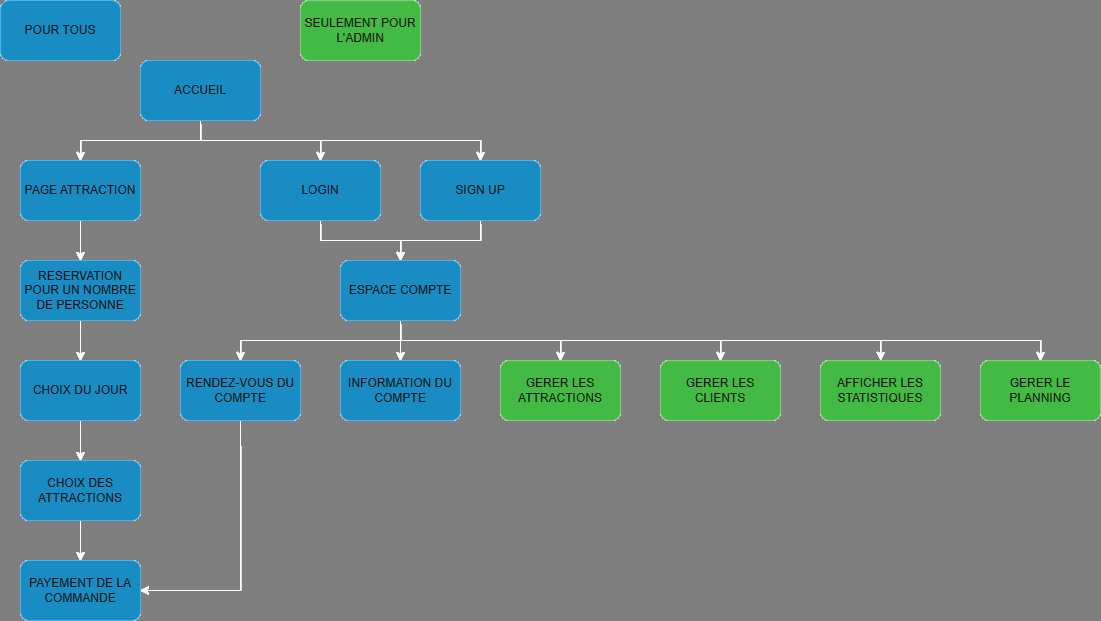

The diagram above was exported from draw.io. Its source (the exported page's mxGraphModel, read from the mxfile embedded in the PNG):
<mxGraphModel dx="1433" dy="758" grid="1" gridSize="10" guides="1" tooltips="1" connect="1" arrows="1" fold="1" page="1" pageScale="1" pageWidth="827" pageHeight="1169" math="0" shadow="0">
  <root>
    <mxCell id="0" />
    <mxCell id="1" parent="0" />
    <mxCell id="PqZ07yUisYd9yybWgd7R-13" style="edgeStyle=orthogonalEdgeStyle;rounded=0;orthogonalLoop=1;jettySize=auto;html=1;exitX=0.5;exitY=1;exitDx=0;exitDy=0;entryX=0.5;entryY=0;entryDx=0;entryDy=0;" edge="1" parent="1" source="PqZ07yUisYd9yybWgd7R-1" target="PqZ07yUisYd9yybWgd7R-3">
      <mxGeometry relative="1" as="geometry" />
    </mxCell>
    <mxCell id="PqZ07yUisYd9yybWgd7R-14" style="edgeStyle=orthogonalEdgeStyle;rounded=0;orthogonalLoop=1;jettySize=auto;html=1;exitX=0.5;exitY=1;exitDx=0;exitDy=0;entryX=0.5;entryY=0;entryDx=0;entryDy=0;" edge="1" parent="1" source="PqZ07yUisYd9yybWgd7R-1" target="PqZ07yUisYd9yybWgd7R-5">
      <mxGeometry relative="1" as="geometry" />
    </mxCell>
    <mxCell id="PqZ07yUisYd9yybWgd7R-15" style="edgeStyle=orthogonalEdgeStyle;rounded=0;orthogonalLoop=1;jettySize=auto;html=1;exitX=0.5;exitY=1;exitDx=0;exitDy=0;entryX=0.5;entryY=0;entryDx=0;entryDy=0;" edge="1" parent="1" source="PqZ07yUisYd9yybWgd7R-1" target="PqZ07yUisYd9yybWgd7R-6">
      <mxGeometry relative="1" as="geometry" />
    </mxCell>
    <mxCell id="PqZ07yUisYd9yybWgd7R-1" value="ACCUEIL" style="rounded=1;whiteSpace=wrap;html=1;fillColor=#1ba1e2;fontColor=#ffffff;strokeColor=#006EAF;" vertex="1" parent="1">
      <mxGeometry x="150" y="100" width="120" height="60" as="geometry" />
    </mxCell>
    <mxCell id="PqZ07yUisYd9yybWgd7R-18" style="edgeStyle=orthogonalEdgeStyle;rounded=0;orthogonalLoop=1;jettySize=auto;html=1;exitX=0.5;exitY=1;exitDx=0;exitDy=0;entryX=0.5;entryY=0;entryDx=0;entryDy=0;" edge="1" parent="1" source="PqZ07yUisYd9yybWgd7R-3" target="PqZ07yUisYd9yybWgd7R-9">
      <mxGeometry relative="1" as="geometry" />
    </mxCell>
    <mxCell id="PqZ07yUisYd9yybWgd7R-3" value="PAGE ATTRACTION" style="rounded=1;whiteSpace=wrap;html=1;fillColor=#1ba1e2;fontColor=#ffffff;strokeColor=#006EAF;" vertex="1" parent="1">
      <mxGeometry x="30" y="200" width="120" height="60" as="geometry" />
    </mxCell>
    <mxCell id="PqZ07yUisYd9yybWgd7R-16" style="edgeStyle=orthogonalEdgeStyle;rounded=0;orthogonalLoop=1;jettySize=auto;html=1;exitX=0.5;exitY=1;exitDx=0;exitDy=0;entryX=0.5;entryY=0;entryDx=0;entryDy=0;" edge="1" parent="1" source="PqZ07yUisYd9yybWgd7R-5" target="PqZ07yUisYd9yybWgd7R-7">
      <mxGeometry relative="1" as="geometry" />
    </mxCell>
    <mxCell id="PqZ07yUisYd9yybWgd7R-5" value="LOGIN" style="rounded=1;whiteSpace=wrap;html=1;fillColor=#1ba1e2;fontColor=#ffffff;strokeColor=#006EAF;" vertex="1" parent="1">
      <mxGeometry x="270" y="200" width="120" height="60" as="geometry" />
    </mxCell>
    <mxCell id="PqZ07yUisYd9yybWgd7R-17" style="edgeStyle=orthogonalEdgeStyle;rounded=0;orthogonalLoop=1;jettySize=auto;html=1;exitX=0.5;exitY=1;exitDx=0;exitDy=0;" edge="1" parent="1" source="PqZ07yUisYd9yybWgd7R-6">
      <mxGeometry relative="1" as="geometry">
        <mxPoint x="410" y="300" as="targetPoint" />
      </mxGeometry>
    </mxCell>
    <mxCell id="PqZ07yUisYd9yybWgd7R-6" value="SIGN UP" style="rounded=1;whiteSpace=wrap;html=1;fillColor=#1ba1e2;fontColor=#ffffff;strokeColor=#006EAF;" vertex="1" parent="1">
      <mxGeometry x="430" y="200" width="120" height="60" as="geometry" />
    </mxCell>
    <mxCell id="PqZ07yUisYd9yybWgd7R-24" style="edgeStyle=orthogonalEdgeStyle;rounded=0;orthogonalLoop=1;jettySize=auto;html=1;exitX=0.5;exitY=1;exitDx=0;exitDy=0;entryX=0.5;entryY=0;entryDx=0;entryDy=0;" edge="1" parent="1" source="PqZ07yUisYd9yybWgd7R-7" target="PqZ07yUisYd9yybWgd7R-23">
      <mxGeometry relative="1" as="geometry" />
    </mxCell>
    <mxCell id="PqZ07yUisYd9yybWgd7R-25" style="edgeStyle=orthogonalEdgeStyle;rounded=0;orthogonalLoop=1;jettySize=auto;html=1;exitX=0.5;exitY=1;exitDx=0;exitDy=0;entryX=0.5;entryY=0;entryDx=0;entryDy=0;" edge="1" parent="1" source="PqZ07yUisYd9yybWgd7R-7" target="PqZ07yUisYd9yybWgd7R-22">
      <mxGeometry relative="1" as="geometry" />
    </mxCell>
    <mxCell id="PqZ07yUisYd9yybWgd7R-32" style="edgeStyle=orthogonalEdgeStyle;rounded=0;orthogonalLoop=1;jettySize=auto;html=1;exitX=0.5;exitY=1;exitDx=0;exitDy=0;entryX=0.5;entryY=0;entryDx=0;entryDy=0;" edge="1" parent="1" source="PqZ07yUisYd9yybWgd7R-7" target="PqZ07yUisYd9yybWgd7R-27">
      <mxGeometry relative="1" as="geometry" />
    </mxCell>
    <mxCell id="PqZ07yUisYd9yybWgd7R-33" style="edgeStyle=orthogonalEdgeStyle;rounded=0;orthogonalLoop=1;jettySize=auto;html=1;exitX=0.5;exitY=1;exitDx=0;exitDy=0;entryX=0.5;entryY=0;entryDx=0;entryDy=0;" edge="1" parent="1" source="PqZ07yUisYd9yybWgd7R-7" target="PqZ07yUisYd9yybWgd7R-29">
      <mxGeometry relative="1" as="geometry" />
    </mxCell>
    <mxCell id="PqZ07yUisYd9yybWgd7R-34" style="edgeStyle=orthogonalEdgeStyle;rounded=0;orthogonalLoop=1;jettySize=auto;html=1;exitX=0.5;exitY=1;exitDx=0;exitDy=0;" edge="1" parent="1" source="PqZ07yUisYd9yybWgd7R-7" target="PqZ07yUisYd9yybWgd7R-30">
      <mxGeometry relative="1" as="geometry" />
    </mxCell>
    <mxCell id="PqZ07yUisYd9yybWgd7R-35" style="edgeStyle=orthogonalEdgeStyle;rounded=0;orthogonalLoop=1;jettySize=auto;html=1;exitX=0.5;exitY=1;exitDx=0;exitDy=0;entryX=0.5;entryY=0;entryDx=0;entryDy=0;" edge="1" parent="1" source="PqZ07yUisYd9yybWgd7R-7" target="PqZ07yUisYd9yybWgd7R-31">
      <mxGeometry relative="1" as="geometry" />
    </mxCell>
    <mxCell id="PqZ07yUisYd9yybWgd7R-7" value="ESPACE COMPTE" style="rounded=1;whiteSpace=wrap;html=1;fillColor=#1ba1e2;fontColor=#ffffff;strokeColor=#006EAF;" vertex="1" parent="1">
      <mxGeometry x="350" y="300" width="120" height="60" as="geometry" />
    </mxCell>
    <mxCell id="PqZ07yUisYd9yybWgd7R-19" style="edgeStyle=orthogonalEdgeStyle;rounded=0;orthogonalLoop=1;jettySize=auto;html=1;exitX=0.5;exitY=1;exitDx=0;exitDy=0;entryX=0.5;entryY=0;entryDx=0;entryDy=0;" edge="1" parent="1" source="PqZ07yUisYd9yybWgd7R-9" target="PqZ07yUisYd9yybWgd7R-10">
      <mxGeometry relative="1" as="geometry" />
    </mxCell>
    <mxCell id="PqZ07yUisYd9yybWgd7R-9" value="RESERVATION POUR UN NOMBRE DE PERSONNE" style="rounded=1;whiteSpace=wrap;html=1;fillColor=#1ba1e2;fontColor=#ffffff;strokeColor=#006EAF;" vertex="1" parent="1">
      <mxGeometry x="30" y="300" width="120" height="60" as="geometry" />
    </mxCell>
    <mxCell id="PqZ07yUisYd9yybWgd7R-20" style="edgeStyle=orthogonalEdgeStyle;rounded=0;orthogonalLoop=1;jettySize=auto;html=1;exitX=0.5;exitY=1;exitDx=0;exitDy=0;entryX=0.5;entryY=0;entryDx=0;entryDy=0;" edge="1" parent="1" source="PqZ07yUisYd9yybWgd7R-10" target="PqZ07yUisYd9yybWgd7R-11">
      <mxGeometry relative="1" as="geometry" />
    </mxCell>
    <mxCell id="PqZ07yUisYd9yybWgd7R-10" value="CHOIX DU JOUR" style="rounded=1;whiteSpace=wrap;html=1;fillColor=#1ba1e2;fontColor=#ffffff;strokeColor=#006EAF;" vertex="1" parent="1">
      <mxGeometry x="30" y="400" width="120" height="60" as="geometry" />
    </mxCell>
    <mxCell id="PqZ07yUisYd9yybWgd7R-21" style="edgeStyle=orthogonalEdgeStyle;rounded=0;orthogonalLoop=1;jettySize=auto;html=1;exitX=0.5;exitY=1;exitDx=0;exitDy=0;entryX=0.5;entryY=0;entryDx=0;entryDy=0;" edge="1" parent="1" source="PqZ07yUisYd9yybWgd7R-11" target="PqZ07yUisYd9yybWgd7R-12">
      <mxGeometry relative="1" as="geometry" />
    </mxCell>
    <mxCell id="PqZ07yUisYd9yybWgd7R-11" value="CHOIX DES ATTRACTIONS" style="rounded=1;whiteSpace=wrap;html=1;fillColor=#1ba1e2;fontColor=#ffffff;strokeColor=#006EAF;" vertex="1" parent="1">
      <mxGeometry x="30" y="500" width="120" height="60" as="geometry" />
    </mxCell>
    <mxCell id="PqZ07yUisYd9yybWgd7R-12" value="PAYEMENT DE LA COMMANDE" style="rounded=1;whiteSpace=wrap;html=1;fillColor=#1ba1e2;fontColor=#ffffff;strokeColor=#006EAF;" vertex="1" parent="1">
      <mxGeometry x="30" y="600" width="120" height="60" as="geometry" />
    </mxCell>
    <mxCell id="PqZ07yUisYd9yybWgd7R-26" style="edgeStyle=orthogonalEdgeStyle;rounded=0;orthogonalLoop=1;jettySize=auto;html=1;exitX=0.5;exitY=1;exitDx=0;exitDy=0;entryX=1;entryY=0.5;entryDx=0;entryDy=0;" edge="1" parent="1" source="PqZ07yUisYd9yybWgd7R-22" target="PqZ07yUisYd9yybWgd7R-12">
      <mxGeometry relative="1" as="geometry" />
    </mxCell>
    <mxCell id="PqZ07yUisYd9yybWgd7R-22" value="RENDEZ-VOUS DU COMPTE" style="rounded=1;whiteSpace=wrap;html=1;fillColor=#1ba1e2;fontColor=#ffffff;strokeColor=#006EAF;" vertex="1" parent="1">
      <mxGeometry x="190" y="400" width="120" height="60" as="geometry" />
    </mxCell>
    <mxCell id="PqZ07yUisYd9yybWgd7R-23" value="INFORMATION DU COMPTE" style="rounded=1;whiteSpace=wrap;html=1;fillColor=#1ba1e2;fontColor=#ffffff;strokeColor=#006EAF;" vertex="1" parent="1">
      <mxGeometry x="350" y="400" width="120" height="60" as="geometry" />
    </mxCell>
    <mxCell id="PqZ07yUisYd9yybWgd7R-27" value="GERER LES ATTRACTIONS&lt;span style=&quot;color: rgba(0, 0, 0, 0); font-family: monospace; font-size: 0px; text-align: start; text-wrap-mode: nowrap;&quot;&gt;%3CmxGraphModel%3E%3Croot%3E%3CmxCell%20id%3D%220%22%2F%3E%3CmxCell%20id%3D%221%22%20parent%3D%220%22%2F%3E%3CmxCell%20id%3D%222%22%20value%3D%22ACCUEIL%22%20style%3D%22rounded%3D1%3BwhiteSpace%3Dwrap%3Bhtml%3D1%3BfillColor%3D%231ba1e2%3BfontColor%3D%23ffffff%3BstrokeColor%3D%23006EAF%3B%22%20vertex%3D%221%22%20parent%3D%221%22%3E%3CmxGeometry%20x%3D%22340%22%20y%3D%2280%22%20width%3D%22120%22%20height%3D%2260%22%20as%3D%22geometry%22%2F%3E%3C%2FmxCell%3E%3C%2Froot%3E%3C%2FmxGraphModel%3E&lt;/span&gt;" style="rounded=1;whiteSpace=wrap;html=1;fillColor=#008a00;strokeColor=#005700;fontColor=#ffffff;" vertex="1" parent="1">
      <mxGeometry x="510" y="400" width="120" height="60" as="geometry" />
    </mxCell>
    <mxCell id="PqZ07yUisYd9yybWgd7R-29" value="GERER LES CLIENTS" style="rounded=1;whiteSpace=wrap;html=1;fillColor=#008a00;strokeColor=#005700;fontColor=#ffffff;" vertex="1" parent="1">
      <mxGeometry x="670" y="400" width="120" height="60" as="geometry" />
    </mxCell>
    <mxCell id="PqZ07yUisYd9yybWgd7R-30" value="AFFICHER LES STATISTIQUES" style="rounded=1;whiteSpace=wrap;html=1;fillColor=#008a00;strokeColor=#005700;fontColor=#ffffff;" vertex="1" parent="1">
      <mxGeometry x="830" y="400" width="120" height="60" as="geometry" />
    </mxCell>
    <mxCell id="PqZ07yUisYd9yybWgd7R-31" value="GERER LE PLANNING" style="rounded=1;whiteSpace=wrap;html=1;fillColor=#008a00;strokeColor=#005700;fontColor=#ffffff;" vertex="1" parent="1">
      <mxGeometry x="990" y="400" width="120" height="60" as="geometry" />
    </mxCell>
    <mxCell id="PqZ07yUisYd9yybWgd7R-36" value="SEULEMENT POUR L'ADMIN" style="rounded=1;whiteSpace=wrap;html=1;fillColor=#008a00;strokeColor=#005700;fontColor=#ffffff;" vertex="1" parent="1">
      <mxGeometry x="310" y="40" width="120" height="60" as="geometry" />
    </mxCell>
    <mxCell id="PqZ07yUisYd9yybWgd7R-37" value="POUR TOUS" style="rounded=1;whiteSpace=wrap;html=1;fillColor=#1ba1e2;fontColor=#ffffff;strokeColor=#006EAF;" vertex="1" parent="1">
      <mxGeometry x="10" y="40" width="120" height="60" as="geometry" />
    </mxCell>
  </root>
</mxGraphModel>